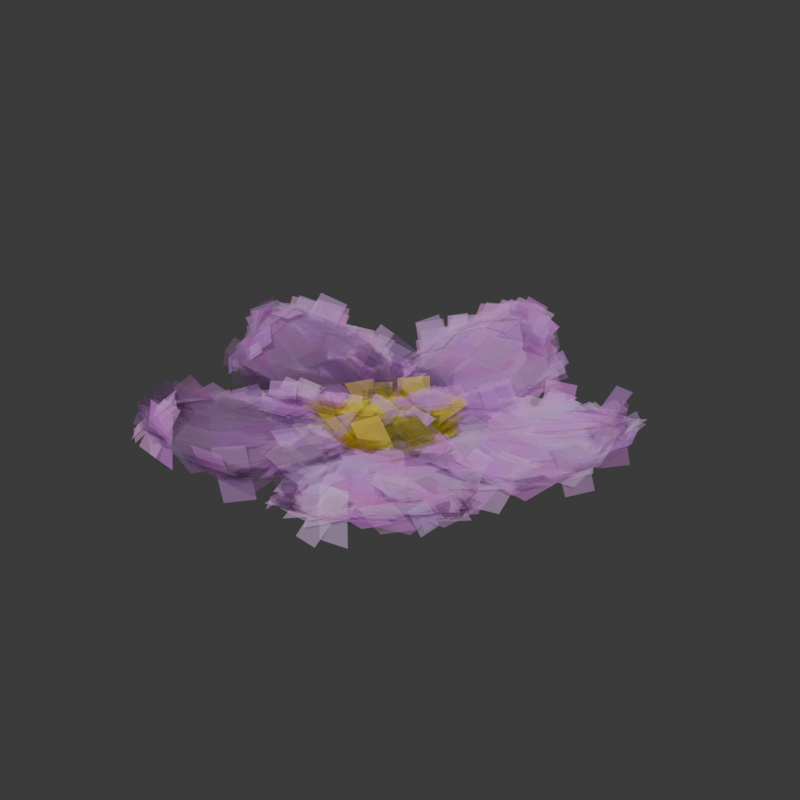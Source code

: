 # Source: Flower.blend  (saved by Blender 4.3.32; exported with 4.5.12 LTS)
import bpy
from mathutils import Matrix  # noqa: F401  (used for matrix-valued properties, if any)

bpy.ops.wm.read_factory_settings(use_empty=True)
scene = bpy.context.scene
scene.name = 'Scene'

# ---- collections
col_collection = bpy.data.collections.new('Collection'); scene.collection.children.link(col_collection)

# ---- images (referenced by path relative to the original .blend; pixels are not part of the script)
import os
ASSET_DIR = os.environ.get("B2B_ASSET_DIR", "")  # directory of the original .blend (textures are referenced by path, not embedded)
HERE = os.path.dirname(os.path.abspath(__file__))  # packed textures are extracted next to this script under _unpacked/

def load_image(name, relpath, width, height, colorspace="sRGB"):
    """Load a texture the original file referenced (path relative to the .blend, or extracted next to this script)."""
    p = next((c for c in (os.path.join(HERE, relpath), os.path.join(ASSET_DIR, relpath)) if relpath and os.path.exists(c)), "")
    if p:
        img = bpy.data.images.load(p, check_existing=True)
        img.name = name
    else:  # same state as the original file: an image datablock whose file is absent (Cycles renders it pink)
        img = bpy.data.images.new(name, width, height)
        img.source = "FILE"
        img.filepath = "//" + (relpath or name)
    img.colorspace_settings.name = colorspace
    return img
img_paints_stacked_png = load_image('paints_stacked.png', 'paints_stacked.png', 1024, 1024, 'sRGB')
img_paints_stacked_n_png = load_image('paints_stacked_n.png', 'paints_stacked_n.png', 1024, 1024, 'Non-Color')

# ---- materials (node trees are filled in below, after node groups)
mat_paint = bpy.data.materials.new('Paint')

# ---- node groups
ng_paint = bpy.data.node_groups.new('Paint', 'GeometryNodeTree')
_s = ng_paint.interface.new_socket(name='Geometry', in_out='OUTPUT', socket_type='NodeSocketGeometry')
_s = ng_paint.interface.new_socket(name='Geometry', in_out='INPUT', socket_type='NodeSocketGeometry')
_s = ng_paint.interface.new_socket(name='Conformity', in_out='INPUT', socket_type='NodeSocketFloat')
_s.default_value = 0.8
_s.min_value = 0.0
_s.max_value = 1.0
_s = ng_paint.interface.new_socket(name='Paint Size', in_out='INPUT', socket_type='NodeSocketFloat')
_s.default_value = 1.0
_s.min_value = 0.0
_s.max_value = 1e+04
_s = ng_paint.interface.new_socket(name='Density', in_out='INPUT', socket_type='NodeSocketFloat')
_s.default_value = 1.0
_s.min_value = 0.0
_s = ng_paint.interface.new_socket(name='Aspect', in_out='INPUT', socket_type='NodeSocketFloat')
_s.default_value = 2.0
_s.min_value = -1e+04
_s.max_value = 1e+04
_s = ng_paint.interface.new_socket(name='Material', in_out='INPUT', socket_type='NodeSocketMaterial')
_s.default_value = mat_paint
_s = ng_paint.interface.new_socket(name='Color', in_out='INPUT', socket_type='NodeSocketColor')
_s.default_value = (0.8, 0.8, 0.8, 1.0)
_s = ng_paint.interface.new_socket(name='Seed', in_out='INPUT', socket_type='NodeSocketInt')
ng_paint.is_modifier = True
_N = ng_paint.nodes; _L = ng_paint.links
n0 = _N.new('NodeGroupInput'); n0.name = 'Group Input'; n0.location = (-1980, 660)
n1 = _N.new('NodeGroupOutput'); n1.name = 'Group Output'; n1.location = (5360, 380)
n2 = _N.new('GeometryNodeDistributePointsOnFaces'); n2.name = 'Distribute Points on Faces'; n2.location = (-1780, 660)
n2.distribute_method = 'POISSON'
n2.inputs[4].default_value = 16.18
n3 = _N.new('GeometryNodeInstanceOnPoints'); n3.name = 'Instance on Points'; n3.location = (-1100, 380)
n4 = _N.new('GeometryNodeMeshGrid'); n4.name = 'Grid'; n4.location = (-1880, 340)
n4.inputs[3].default_value = 2
n5 = _N.new('ShaderNodeMath'); n5.name = 'Math'; n5.location = (-2060, 400)
n5.operation = 'MULTIPLY'
n6 = _N.new('ShaderNodeValue'); n6.name = 'Value'; n6.location = (-2280, 280)
n6.outputs[0].default_value = 0.1776
n7 = _N.new('FunctionNodeRandomValue'); n7.name = 'Random Value'; n7.location = (30, -40)
n7.inputs[2].default_value = 1.0
n7.inputs[3].default_value = 2.0
n7.inputs[8].default_value = -72
n8 = _N.new('GeometryNodeSetMaterial'); n8.name = 'Set Material'; n8.location = (200, -40)
n9 = _N.new('GeometryNodeRealizeInstances'); n9.name = 'Realize Instances'; n9.location = (1700, 480)
n10 = _N.new('GeometryNodeStoreNamedAttribute'); n10.name = 'Store Named Attribute.002'; n10.location = (-1700, 360)
n10.data_type = 'FLOAT2'
n10.domain = 'CORNER'
n10.inputs[2].default_value = 'UV'
n11 = _N.new('GeometryNodeSetPosition'); n11.name = 'Set Position'; n11.location = (750, -41)
n12 = _N.new('GeometryNodeProximity'); n12.name = 'Geometry Proximity'; n12.location = (190, -40)
n13 = _N.new('GeometryNodeInputPosition'); n13.name = 'Position.001'; n13.location = (190, -200)
n14 = _N.new('ShaderNodeVectorMath'); n14.name = 'Vector Math.001'; n14.location = (370, -40)
n14.operation = 'SUBTRACT'
n15 = _N.new('ShaderNodeVectorMath'); n15.name = 'Vector Math.002'; n15.location = (560, -40)
n15.operation = 'SCALE'
n16 = _N.new('NodeGroupInput'); n16.name = 'Group Input.002'; n16.location = (30, -40)
n17 = _N.new('NodeGroupInput'); n17.name = 'Group Input.003'; n17.location = (370, -200)
n18 = _N.new('ShaderNodeMath'); n18.name = 'Math.001'; n18.location = (190, -40)
n18.operation = 'MULTIPLY'
n19 = _N.new('NodeGroupInput'); n19.name = 'Group Input.004'; n19.location = (30, -220)
n20 = _N.new('GeometryNodeStoreNamedAttribute'); n20.name = 'Store Named Attribute.004'; n20.location = (390, -40)
n20.data_type = 'FLOAT2'
n20.domain = 'CORNER'
n20.inputs[2].default_value = 'UVMap'
n21 = _N.new('GeometryNodeUVPackIslands'); n21.name = 'Pack UV Islands'; n21.location = (210, -160)
n22 = _N.new('GeometryNodeUVUnwrap'); n22.name = 'UV Unwrap'; n22.location = (30, -160)
n23 = _N.new('GeometryNodeRotateInstances'); n23.name = 'Rotate Instances'; n23.location = (1009, -40)
n23.inputs[2].default_value = (0.0, 0.0, 1.571)
n24 = _N.new('NodeGroupInput'); n24.name = 'Group Input.005'; n24.location = (-2280, 180)
n25 = _N.new('GeometryNodeRotateInstances'); n25.name = 'Rotate Instances.001'; n25.location = (1338, -345)
n26 = _N.new('GeometryNodeStoreNamedAttribute'); n26.name = 'Store Named Attribute.001'; n26.location = (210, -40)
n26.data_type = 'FLOAT_VECTOR'
n26.domain = 'INSTANCE'
n26.inputs[2].default_value = 'paint_rand'
n27 = _N.new('FunctionNodeRandomValue'); n27.name = 'Random Value.003'; n27.location = (30, -180)
n27.data_type = 'FLOAT_VECTOR'
n28 = _N.new('ShaderNodeCombineXYZ'); n28.name = 'Combine XYZ'; n28.location = (718, -545)
n29 = _N.new('ShaderNodeTexNoise'); n29.name = 'Noise Texture'; n29.location = (228, -545)
n30 = _N.new('ShaderNodeMath'); n30.name = 'Math.002'; n30.location = (388, -545)
n30.operation = 'SUBTRACT'
n31 = _N.new('ShaderNodeMath'); n31.name = 'Math.003'; n31.location = (548, -545)
n31.operation = 'MULTIPLY'
n31.inputs[1].default_value = 3.142
n32 = _N.new('GeometryNodeTranslateInstances'); n32.name = 'Translate Instances'; n32.location = (370, -40)
n33 = _N.new('ShaderNodeCombineXYZ'); n33.name = 'Combine XYZ.001'; n33.location = (190, -100)
n34 = _N.new('FunctionNodeRandomValue'); n34.name = 'Random Value.004'; n34.location = (30, -100)
n34.inputs[3].default_value = -0.05
n35 = _N.new('NodeGroupInput'); n35.name = 'Group Input.001'; n35.location = (30, -100)
n36 = _N.new('GeometryNodeStoreNamedAttribute'); n36.name = 'Store Named Attribute.005'; n36.location = (210, -40)
n36.data_type = 'FLOAT_COLOR'
n36.domain = 'CORNER'
n36.inputs[2].default_value = 'mat_color'
n37 = _N.new('NodeGroupInput'); n37.name = 'Group Input.006'; n37.location = (30, -180)
n38 = _N.new('GeometryNodeInputNamedAttribute'); n38.name = 'Named Attribute'; n38.location = (400, -330)
n38.data_type = 'FLOAT_VECTOR'
n38.inputs[0].default_value = 'UV'
n39 = _N.new('ShaderNodeVectorMath'); n39.name = 'Vector Math.003'; n39.location = (560, -330)
n39.operation = 'MULTIPLY'
n39.inputs[1].default_value = (1.0, 0.2, 1.0)
n40 = _N.new('GeometryNodeStoreNamedAttribute'); n40.name = 'Store Named Attribute.003'; n40.location = (940, -50)
n40.data_type = 'FLOAT2'
n40.domain = 'CORNER'
n40.inputs[2].default_value = 'UV'
n41 = _N.new('ShaderNodeVectorMath'); n41.name = 'Vector Math.005'; n41.location = (560, -190)
n41.operation = 'SCALE'
n41.inputs[1].default_value = (0.0, 0.2, 0.0)
n41.inputs[3].default_value = 0.2
n42 = _N.new('ShaderNodeVectorMath'); n42.name = 'Vector Math.006'; n42.location = (720, -190)
n43 = _N.new('ShaderNodeCombineXYZ'); n43.name = 'Combine XYZ.002'; n43.location = (400, -190)
n44 = _N.new('FunctionNodeRandomValue'); n44.name = 'Random Value.002'; n44.location = (30, -110)
n44.data_type = 'INT'
n44.inputs[5].default_value = 4
n44.inputs[8].default_value = 11
n45 = _N.new('GeometryNodeCaptureAttribute'); n45.name = 'Capture Attribute'; n45.location = (220, -110)
n45.capture_items.clear()
n46 = _N.new('GeometryNodeCaptureAttribute'); n46.name = 'Capture Attribute.001'; n46.location = (1100, 380)
n46.capture_items.clear()
n46.domain = 'INSTANCE'
n47 = _N.new('GeometryNodeInputID'); n47.name = 'ID'; n47.location = (660, 300)
n48 = _N.new('NodeFrame'); n48.name = 'Frame'; n48.location = (4010, 480)
n48.label = 'Random Offset'
n48.width = 920
n49 = _N.new('NodeFrame'); n49.name = 'Frame.001'; n49.location = (4960, 420)
n49.label = 'Set material'
n49.width = 370
n50 = _N.new('NodeFrame'); n50.name = 'Frame.002'; n50.location = (3600, 480)
n50.label = 'Set color'
n50.width = 380
n51 = _N.new('NodeReroute'); n51.name = 'Reroute'; n51.location = (4000, 500)
n51.width = 16
n51.socket_idname = 'NodeSocketGeometry'
n52 = _N.new('NodeReroute'); n52.name = 'Reroute.001'; n52.location = (4720, 500)
n52.width = 16
n52.socket_idname = 'NodeSocketGeometry'
n53 = _N.new('NodeFrame'); n53.name = 'Frame.003'; n53.location = (3020, 480)
n53.label = 'UV unwrap'
n53.width = 560
n54 = _N.new('NodeFrame'); n54.name = 'Frame.004'; n54.location = (1880, 484)
n54.label = 'Set paint UV'
n54.width = 1110
n55 = _N.new('NodeReroute'); n55.name = 'Reroute.002'; n55.location = (330, -80)
n55.width = 16
n55.socket_idname = 'NodeSocketGeometry'
n56 = _N.new('NodeReroute'); n56.name = 'Reroute.004'; n56.location = (200, -44)
n56.width = 16
n56.socket_idname = 'NodeSocketGeometry'
n57 = _N.new('NodeReroute'); n57.name = 'Reroute.006'; n57.location = (1260, -40)
n57.width = 16
n57.socket_idname = 'NodeSocketInt'
n58 = _N.new('NodeReroute'); n58.name = 'Reroute.007'; n58.location = (1660, -40)
n58.width = 16
n58.socket_idname = 'NodeSocketInt'
n59 = _N.new('NodeFrame'); n59.name = 'Frame.005'; n59.location = (1280, 480)
n59.label = 'Random paint colour'
n59.width = 380
n60 = _N.new('NodeFrame'); n60.name = 'Frame.006'; n60.location = (380, 400)
n60.label = 'Surface offset'
n60.width = 540
n61 = _N.new('NodeReroute'); n61.name = 'Reroute.005'; n61.location = (340, -80)
n61.width = 16
n61.socket_idname = 'NodeSocketGeometry'
n62 = _N.new('NodeFrame'); n62.name = 'Frame.007'; n62.location = (-1148, 705)
n62.label = 'Randomise rotation'
n62.width = 1508
n63 = _N.new('NodeFrame'); n63.name = 'Frame.008'; n63.location = (-1500, 260)
n63.label = 'Randomise size'
n63.width = 360
n64 = _N.new('ShaderNodeMath'); n64.name = 'Math.004'; n64.location = (30, -615)
n64.operation = 'DIVIDE'
n64.inputs[0].default_value = 1.0
n64.inputs[1].default_value = 6.283
n65 = _N.new('GeometryNodeInputPosition'); n65.name = 'Position'; n65.location = (240, -379)
n7.parent = n63
n8.parent = n49
n11.parent = n48
n12.parent = n48
n13.parent = n48
n14.parent = n48
n15.parent = n48
n16.parent = n48
n17.parent = n48
n18.parent = n63
n19.parent = n63
n20.parent = n53
n21.parent = n53
n22.parent = n53
n23.parent = n62
n25.parent = n62
n26.parent = n59
n27.parent = n59
n28.parent = n62
n29.parent = n62
n30.parent = n62
n31.parent = n62
n32.parent = n60
n33.parent = n60
n34.parent = n60
n35.parent = n49
n36.parent = n50
n37.parent = n50
n38.parent = n54
n39.parent = n54
n40.parent = n54
n41.parent = n54
n42.parent = n54
n43.parent = n54
n44.parent = n54
n45.parent = n54
n55.parent = n53
n56.parent = n54
n61.parent = n60
n64.parent = n62
n65.parent = n62
_L.new(n0.outputs[0], n2.inputs[0])
_L.new(n2.outputs[0], n3.inputs[0])
_L.new(n10.outputs[0], n3.inputs[2])
_L.new(n5.outputs[0], n4.inputs[0])
_L.new(n6.outputs[0], n5.inputs[0])
_L.new(n6.outputs[0], n4.inputs[1])
_L.new(n2.outputs[2], n3.inputs[5])
_L.new(n18.outputs[0], n3.inputs[6])
_L.new(n4.outputs[0], n10.inputs[0])
_L.new(n4.outputs[1], n10.inputs[3])
_L.new(n12.outputs[0], n14.inputs[0])
_L.new(n13.outputs[0], n14.inputs[1])
_L.new(n14.outputs[0], n15.inputs[0])
_L.new(n15.outputs[0], n11.inputs[3])
_L.new(n52.outputs[0], n11.inputs[0])
_L.new(n16.outputs[0], n12.inputs[0])
_L.new(n17.outputs[1], n15.inputs[3])
_L.new(n7.outputs[1], n18.inputs[0])
_L.new(n19.outputs[2], n18.inputs[1])
_L.new(n11.outputs[0], n8.inputs[0])
_L.new(n55.outputs[0], n20.inputs[0])
_L.new(n22.outputs[0], n21.inputs[0])
_L.new(n21.outputs[0], n20.inputs[3])
_L.new(n0.outputs[3], n2.inputs[3])
_L.new(n3.outputs[0], n23.inputs[0])
_L.new(n24.outputs[4], n5.inputs[1])
_L.new(n23.outputs[0], n25.inputs[0])
_L.new(n46.outputs[0], n26.inputs[0])
_L.new(n27.outputs[0], n26.inputs[3])
_L.new(n31.outputs[0], n28.inputs[2])
_L.new(n29.outputs[0], n30.inputs[0])
_L.new(n30.outputs[0], n31.inputs[0])
_L.new(n61.outputs[0], n32.inputs[0])
_L.new(n33.outputs[0], n32.inputs[2])
_L.new(n34.outputs[1], n33.inputs[2])
_L.new(n35.outputs[5], n8.inputs[2])
_L.new(n20.outputs[0], n36.inputs[0])
_L.new(n37.outputs[6], n36.inputs[3])
_L.new(n0.outputs[7], n2.inputs[6])
_L.new(n38.outputs[0], n39.inputs[0])
_L.new(n39.outputs[0], n42.inputs[1])
_L.new(n43.outputs[0], n41.inputs[0])
_L.new(n41.outputs[0], n42.inputs[0])
_L.new(n8.outputs[0], n1.inputs[0])
_L.new(n45.outputs[0], n40.inputs[0])
_L.new(n42.outputs[0], n40.inputs[3])
_L.new(n26.outputs[0], n9.inputs[0])
_L.new(n56.outputs[0], n45.inputs[0])
_L.new(n44.outputs[2], n45.inputs[1])
_L.new(n45.outputs[1], n43.inputs[1])
_L.new(n32.outputs[0], n46.inputs[0])
_L.new(n47.outputs[0], n46.inputs[1])
_L.new(n58.outputs[0], n44.inputs[7])
_L.new(n36.outputs[0], n51.inputs[0])
_L.new(n51.outputs[0], n52.inputs[0])
_L.new(n40.outputs[0], n55.inputs[0])
_L.new(n9.outputs[0], n56.inputs[0])
_L.new(n46.outputs[1], n57.inputs[0])
_L.new(n57.outputs[0], n58.inputs[0])
_L.new(n25.outputs[0], n61.inputs[0])
_L.new(n64.outputs[0], n29.inputs[2])
_L.new(n28.outputs[0], n25.inputs[2])
n1.is_active_output = True
ng_range = bpy.data.node_groups.new('Range', 'ShaderNodeTree')
_s = ng_range.interface.new_socket(name='Result', in_out='OUTPUT', socket_type='NodeSocketFloat')
_s = ng_range.interface.new_socket(name='Value', in_out='INPUT', socket_type='NodeSocketFloat')
_s.default_value = 1.0
_s.min_value = -1e+04
_s.max_value = 1e+04
_s = ng_range.interface.new_socket(name='To Max', in_out='INPUT', socket_type='NodeSocketFloat')
_s.default_value = 1.0
_s.min_value = -1e+04
_s.max_value = 1e+04
_N = ng_range.nodes; _L = ng_range.links
n0 = _N.new('NodeGroupOutput'); n0.name = 'Group Output'; n0.location = (279, 0)
n1 = _N.new('NodeGroupInput'); n1.name = 'Group Input'; n1.location = (-289, 0)
n2 = _N.new('ShaderNodeMapRange'); n2.name = 'Map Range'; n2.location = (83, 132)
n2.clamp = False
n3 = _N.new('ShaderNodeMath'); n3.name = 'Math.004'; n3.location = (-81, -31)
n3.hide = True
n3.operation = 'SUBTRACT'
n3.inputs[0].default_value = 0.0
_L.new(n3.outputs[0], n2.inputs[3])
_L.new(n1.outputs[0], n2.inputs[0])
_L.new(n1.outputs[1], n2.inputs[4])
_L.new(n1.outputs[1], n3.inputs[1])
_L.new(n2.outputs[0], n0.inputs[0])
n0.is_active_output = True

# ---- material node trees
mat_paint.use_nodes = True; mat_paint.node_tree.nodes.clear()
_N = mat_paint.node_tree.nodes; _L = mat_paint.node_tree.links
n0 = _N.new('ShaderNodeBsdfPrincipled'); n0.name = 'Principled BSDF'; n0.location = (269, 300)
n0.inputs[2].default_value = 1.0
n1 = _N.new('ShaderNodeOutputMaterial'); n1.name = 'Material Output'; n1.location = (665, 355)
n2 = _N.new('ShaderNodeTexImage'); n2.name = 'Image Texture'; n2.location = (-211, 195)
n2.image = img_paints_stacked_png
n3 = _N.new('ShaderNodeMapping'); n3.name = 'Mapping'; n3.location = (-436, 162)
n4 = _N.new('ShaderNodeAttribute'); n4.name = 'Attribute'; n4.location = (-628, 148)
n4.attribute_name = 'UV'
n5 = _N.new('ShaderNodeAttribute'); n5.name = 'Attribute.001'; n5.location = (-579, 1409)
n5.attribute_name = 'mat_color'
n6 = _N.new('ShaderNodeAttribute'); n6.name = 'Attribute.003'; n6.location = (-1102, 529)
n6.attribute_name = 'paint_type'
n7 = _N.new('ShaderNodeMath'); n7.name = 'Math'; n7.location = (-877, 892)
n7.operation = 'GREATER_THAN'
n7.inputs[1].default_value = 1.0
n8 = _N.new('ShaderNodeMath'); n8.name = 'Math.001'; n8.location = (-872, 717)
n8.operation = 'GREATER_THAN'
n8.inputs[1].default_value = 2.0
n9 = _N.new('ShaderNodeMath'); n9.name = 'Math.002'; n9.location = (-859, 546)
n9.operation = 'GREATER_THAN'
n9.inputs[1].default_value = 3.0
n10 = _N.new('ShaderNodeMath'); n10.name = 'Math.003'; n10.location = (-855, 372)
n10.operation = 'GREATER_THAN'
n10.inputs[1].default_value = 4.0
n11 = _N.new('ShaderNodeTexNoise'); n11.name = 'Noise Texture'; n11.location = (-1163, 1602)
n11.inputs[2].default_value = 2.16
n11.inputs[3].default_value = 9.7
n11.inputs[4].default_value = 0.3933
n12 = _N.new('ShaderNodeGroup'); n12.name = 'Group'; n12.location = (-456, 1143)
n12.node_tree = ng_range
n12.inputs[1].default_value = 0.1
n13 = _N.new('ShaderNodeCombineColor'); n13.name = 'Combine Color'; n13.location = (-91, 1049)
n14 = _N.new('ShaderNodeGroup'); n14.name = 'Group.001'; n14.location = (-451, 998)
n14.node_tree = ng_range
n14.inputs[1].default_value = 0.17
n15 = _N.new('ShaderNodeGroup'); n15.name = 'Group.002'; n15.location = (-452, 852)
n15.node_tree = ng_range
n15.inputs[1].default_value = 0.11
n16 = _N.new('ShaderNodeMapping'); n16.name = 'Mapping.001'; n16.location = (-1345, 1584)
n17 = _N.new('ShaderNodeTexCoord'); n17.name = 'Texture Coordinate.001'; n17.location = (-1525, 1584)
n18 = _N.new('ShaderNodeSeparateColor'); n18.name = 'Separate Color'; n18.location = (-399, 1397)
n19 = _N.new('ShaderNodeMath'); n19.name = 'Math.004'; n19.location = (-206, 1313)
n20 = _N.new('ShaderNodeMath'); n20.name = 'Math.005'; n20.location = (-256, 1109)
n21 = _N.new('ShaderNodeMath'); n21.name = 'Math.006'; n21.location = (-240, 924)
n22 = _N.new('ShaderNodeSeparateColor'); n22.name = 'Separate Color.001'; n22.location = (-658, 1116)
n23 = _N.new('ShaderNodeAttribute'); n23.name = 'Attribute.002'; n23.location = (-954, 1146)
n23.attribute_name = 'paint_rand'
n24 = _N.new('ShaderNodeTexImage'); n24.name = 'Image Texture.001'; n24.location = (-220, -120)
n24.image = img_paints_stacked_n_png
n25 = _N.new('ShaderNodeNormalMap'); n25.name = 'Normal Map'; n25.location = (80, -20)
n25.inputs[0].default_value = 0.5
_L.new(n3.outputs[0], n2.inputs[0])
_L.new(n4.outputs[1], n3.inputs[0])
_L.new(n6.outputs[2], n7.inputs[0])
_L.new(n6.outputs[2], n8.inputs[0])
_L.new(n6.outputs[2], n9.inputs[0])
_L.new(n6.outputs[2], n10.inputs[0])
_L.new(n22.outputs[0], n12.inputs[0])
_L.new(n20.outputs[0], n13.inputs[1])
_L.new(n21.outputs[0], n13.inputs[2])
_L.new(n16.outputs[0], n11.inputs[0])
_L.new(n17.outputs[3], n16.inputs[0])
_L.new(n5.outputs[0], n18.inputs[0])
_L.new(n18.outputs[0], n19.inputs[0])
_L.new(n13.outputs[0], n0.inputs[0])
_L.new(n12.outputs[0], n19.inputs[1])
_L.new(n19.outputs[0], n13.inputs[0])
_L.new(n14.outputs[0], n20.inputs[1])
_L.new(n15.outputs[0], n21.inputs[1])
_L.new(n18.outputs[1], n20.inputs[0])
_L.new(n18.outputs[2], n21.inputs[0])
_L.new(n22.outputs[1], n14.inputs[0])
_L.new(n22.outputs[2], n15.inputs[0])
_L.new(n23.outputs[0], n22.inputs[0])
_L.new(n2.outputs[0], n0.inputs[4])
_L.new(n0.outputs[0], n1.inputs[0])
_L.new(n3.outputs[0], n24.inputs[0])
_L.new(n24.outputs[0], n25.inputs[1])
_L.new(n25.outputs[0], n0.inputs[5])
n1.is_active_output = True

# ---- world
world_world = bpy.data.worlds.new('World'); scene.world = world_world
world_world.use_nodes = True; world_world.node_tree.nodes.clear()
_N = world_world.node_tree.nodes; _L = world_world.node_tree.links
n0 = _N.new('ShaderNodeOutputWorld'); n0.name = 'World Output'; n0.location = (300, 300)
n1 = _N.new('ShaderNodeBackground'); n1.name = 'Background'; n1.location = (10, 300)
n1.inputs[0].default_value = (0.05088, 0.05088, 0.05088, 1.0)
_L.new(n1.outputs[0], n0.inputs[0])
n0.is_active_output = True
world_world.color = (0.05088, 0.05088, 0.05088)
world_world.use_sun_shadow = False
world_world.sun_shadow_jitter_overblur = 0.0

# ---- meshes
me_plane = bpy.data.meshes.new('Plane')
me_plane.from_pydata([(-0.5988, 0.2006, 0.2761), (0.5988, 0.2555, 0.03874), (-1.546, 2.239, 0.1827), (1.546, 2.239, 0.1827), (-2.489, 3.997, 0.2851), (2.489, 3.997, 0.2851), (-1.224, 5.503, 0.8671), (1.224, 5.503, 0.8477), (-0.3457, 5.822, 1.144), (0.2396, 5.823, 1.139), (0.0, 0.2281, 0.04982), (0.0, 2.456, 0.012), (0.0, 4.055, 0.08348), (0.0, 5.3, 0.7911), (-0.05304, 5.824, 1.144), (0.0, 1.486, -0.06049), (-0.309, 1.454, -0.06049), (-0.6044, 1.358, -0.06049), (-0.8735, 1.202, -0.06049), (0.8735, 1.202, -0.06049), (0.6044, 1.358, -0.06049), (0.309, 1.454, -0.06049), (1.772e-07, -2.657e-07, -0.06049)], [], [(10, 1, 3, 11), (11, 3, 5, 12), (12, 5, 7, 13), (13, 7, 9, 14), (6, 13, 14, 8), (4, 12, 13, 6), (2, 11, 12, 4), (0, 10, 11, 2), (16, 15, 21, 20, 19, 22, 18, 17)])
_uv = me_plane.uv_layers.new(name='UVMap')
_uv.uv.foreach_set('vector', [0.5, 0.0, 1.0, 0.0, 1.0, 1.0, 0.5, 1.0, 0.5, 1.0, 1.0, 1.0, 1.0, 1.0, 0.5, 1.0, 0.5, 1.0, 1.0, 1.0, 1.0, 1.0, 0.5, 1.0, 0.5, 1.0, 1.0, 1.0, 1.0, 1.0, 0.5, 1.0, 0.0, 1.0, 0.5, 1.0, 0.5, 1.0, 0.0, 1.0, 0.0, 1.0, 0.5, 1.0, 0.5, 1.0, 0.0, 1.0, 0.0, 1.0, 0.5, 1.0, 0.5, 1.0, 0.0, 1.0, 0.0, 0.0, 0.5, 0.0, 0.5, 1.0, 0.0, 1.0, 0.0, 0.0, 0.0, 0.0, 0.0, 0.0, 0.0, 0.0, 0.0, 0.0, 0.0, 0.0, 0.0, 0.0, 0.0, 0.0])
_ca = me_plane.color_attributes.new('Color', 'FLOAT_COLOR', 'POINT')
_ca.data.foreach_set('color', [0.9047, 0.4233, 1.0, 1.0, 0.9047, 0.4233, 1.0, 1.0, 0.9047, 0.4233, 1.0, 1.0, 0.9047, 0.4233, 1.0, 1.0, 0.9047, 0.4233, 1.0, 1.0, 0.9047, 0.4233, 1.0, 1.0, 0.9047, 0.4233, 1.0, 1.0, 0.9047, 0.4233, 1.0, 1.0, 0.9047, 0.4233, 1.0, 1.0, 0.9047, 0.4233, 1.0, 1.0, 0.9047, 0.4233, 1.0, 1.0, 0.9047, 0.4233, 1.0, 1.0, 0.9047, 0.4233, 1.0, 1.0, 0.9047, 0.4233, 1.0, 1.0, 0.9047, 0.4233, 1.0, 1.0, 1.0, 0.7955, 0.06398, 1.0, 1.0, 0.7955, 0.06398, 1.0, 1.0, 0.7955, 0.06398, 1.0, 1.0, 0.7955, 0.06398, 1.0, 1.0, 0.7955, 0.06398, 1.0, 1.0, 0.7955, 0.06398, 1.0, 1.0, 0.7955, 0.06398, 1.0, 1.0, 0.7955, 0.06398, 1.0])
me_plane.update()

# ---- objects
ob_flower = bpy.data.objects.new('Flower', me_plane)
ob_empty = bpy.data.objects.new('Empty', None)

# ---- transforms, parenting, visibility, modifiers, constraints
ob_flower.location = (0.0, 0.0, 0.0)
_m = ob_flower.modifiers.new('Array', 'ARRAY')
_m.count = 5
_m.use_relative_offset = False
_m.use_merge_vertices = True
_m.use_merge_vertices_cap = True
_m.use_object_offset = True
_m.offset_object = ob_empty
_m = ob_flower.modifiers.new('Solidify', 'SOLIDIFY')
_m.thickness = 0.3154
_m = ob_flower.modifiers.new('Subdivision', 'SUBSURF')
_m.levels = 2
_m = ob_flower.modifiers.new('GeometryNodes', 'NODES')
_m.node_group = ng_paint
_gi = [s.identifier for s in ng_paint.interface.items_tree if s.item_type == 'SOCKET' and s.in_out == 'INPUT']
_m[_gi[1]] = 0.2  # Conformity
_m[_gi[2]] = 2.5  # Paint Size
_m[_gi[3]] = 8.0  # Density
_m[_gi[5]] = mat_paint  # Material
_m[_gi[6]] = (0.9056, 0.4208, 1.0, 1.0)  # Color
_m[_gi[6] + '_use_attribute'] = True; _m[_gi[6] + '_attribute_name'] = 'Color'
ob_empty.location = (0.0, 0.0, 0.0)
ob_empty.rotation_euler = (0.0, -0.0, 1.257)

# ---- collection membership
col_collection.objects.link(ob_flower)
col_collection.objects.link(ob_empty)

# ---- scene / render settings (as saved in the file)
scene.frame_start = 1; scene.frame_end = 250; scene.frame_set(1)
scene.render.engine = 'CYCLES'
scene.render.image_settings.color_mode = 'RGB'
scene.render.image_settings.color_depth = '16'
scene.render.resolution_x = 1080
scene.render.film_transparent = True
scene.cycles.samples = 500
scene.cycles.use_adaptive_sampling = False
scene.cycles.use_auto_tile = False
scene.eevee.use_taa_reprojection = False
bpy.context.view_layer.update()

# ---- added for rendering (the .blend has no active camera and no usable light): camera, sun
cam_auto = bpy.data.cameras.new('AutoCamera')
cam_auto.lens = 50.0
cam_auto.sensor_width = 36.0
cam_auto.clip_end = 1000.0
ob_auto_camera = bpy.data.objects.new('AutoCamera', cam_auto)
scene.collection.objects.link(ob_auto_camera)
ob_auto_camera.location = (16.0438, -18.8402, 13.3053)
ob_auto_camera.rotation_euler = (1.09748, -7.21219e-08, 0.694738)
scene.camera = ob_auto_camera
light_auto_sun = bpy.data.lights.new('AutoSun', 'SUN')
light_auto_sun.energy = 3.0
light_auto_sun.angle = 0.0523599
ob_auto_sun = bpy.data.objects.new('AutoSun', light_auto_sun)
scene.collection.objects.link(ob_auto_sun)
ob_auto_sun.rotation_euler = (0.872665, 0.174533, 0.523599)
bpy.context.view_layer.update()
